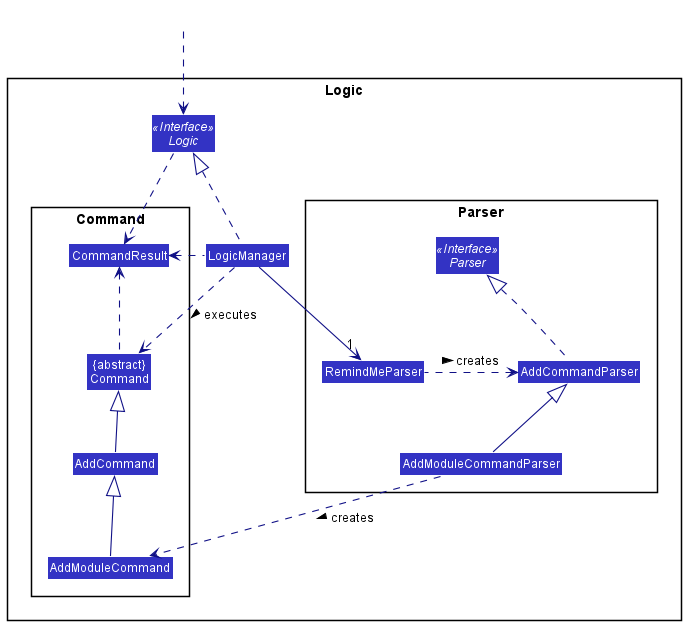

The diagram above was rendered by PlantUML. Its source (embedded in the PNG):
@startuml
!include style.puml
skinparam arrowThickness 1.1
skinparam arrowColor LOGIC_COLOR_T4
skinparam classBackgroundColor LOGIC_COLOR

package Logic {

package Command {
Class AddModuleCommand
Class AddCommand
Class CommandResult
Class "{abstract}\nCommand" as Command
}


package Parser {
Interface Parser <<Interface>>
Class RemindMeParser
Class AddCommandParser
Class AddModuleCommandParser
}


Interface Logic <<Interface>>
Class LogicManager
}


Class HiddenOutside #FFFFFF
HiddenOutside ..> Logic

LogicManager .up.|> Logic
LogicManager -down->"1" RemindMeParser
RemindMeParser .left.> AddCommandParser: creates >

AddModuleCommandParser ..> AddModuleCommand : creates >
AddModuleCommandParser -up-|> AddCommandParser
AddCommandParser .up.|> Parser

AddModuleCommand -up-|> AddCommand
AddCommand -up-|> Command
LogicManager ..> Command : executes >

Logic ..> CommandResult
LogicManager .left.> CommandResult
Command .up.> CommandResult
CommandResult -[hidden]-> Parser
@enduml